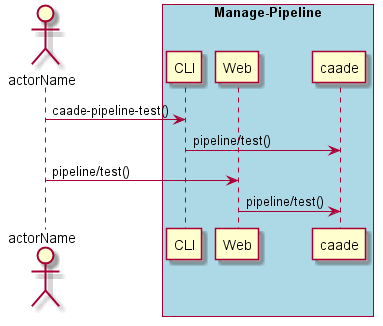

The diagram above was rendered by PlantUML. Its source (embedded in the PNG):
@startuml
Actor "actorName" as A

box "Manage-Pipeline" #lightblue
participant CLI as CLI
participant Web as Web
participant "caade" as S
A -> CLI : caade-pipeline-test()
CLI -> S : pipeline/test()
A -> Web : pipeline/test()
Web -> S : pipeline/test()
end box

@enduml